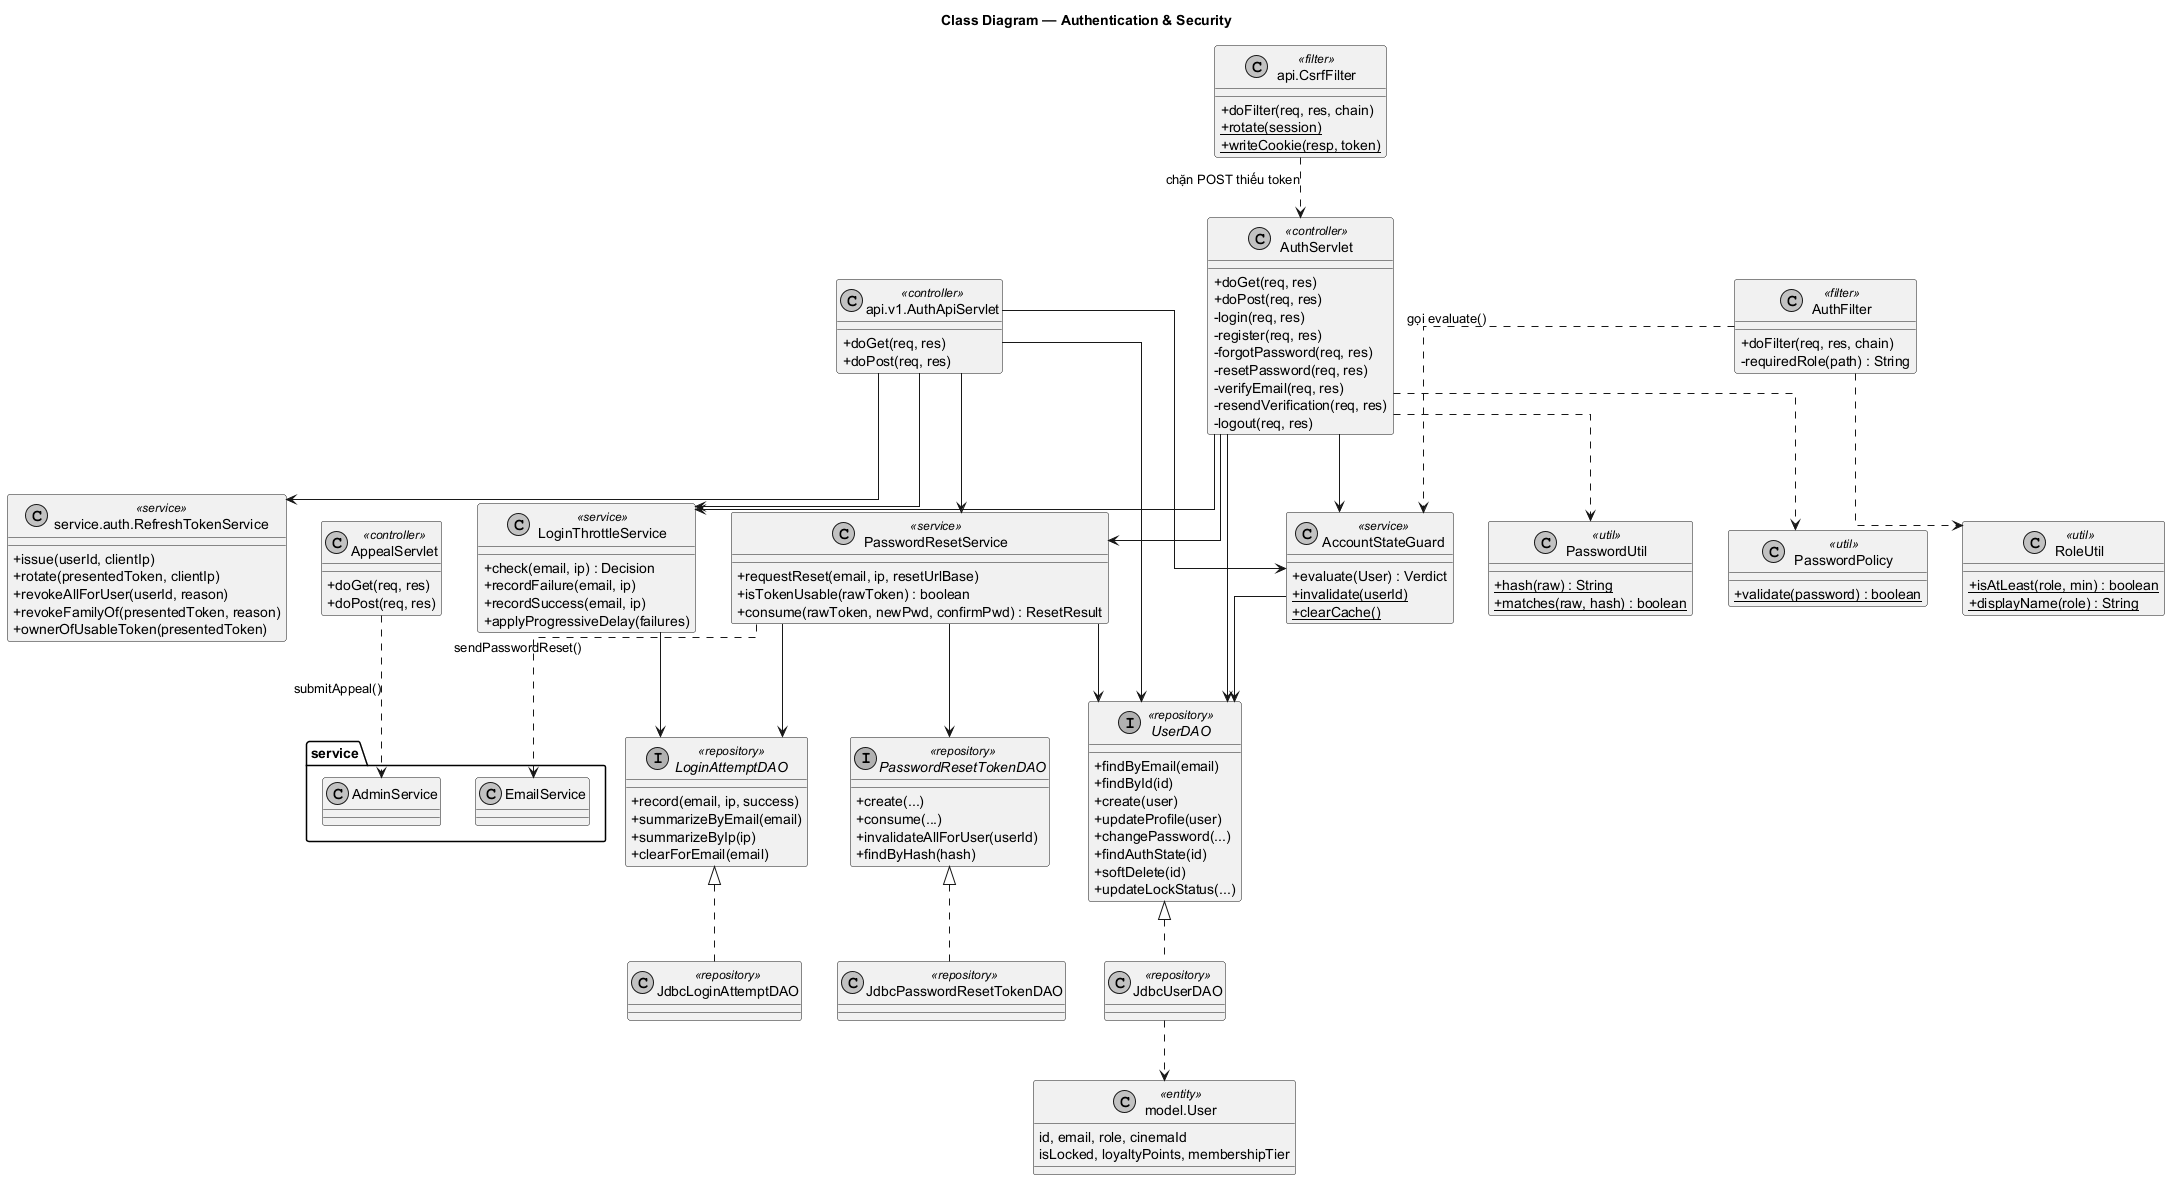

The diagram above was rendered by PlantUML. Its source (embedded in the PNG):
@startuml CLASS_01_AuthSecurity
title Class Diagram — Authentication & Security
skinparam monochrome true
skinparam shadowing false
skinparam defaultFontName SansSerif
skinparam linetype ortho
skinparam classAttributeIconSize 0

class AuthFilter <<filter>> {
  + doFilter(req, res, chain)
  - requiredRole(path) : String
}
class "api.CsrfFilter" as CsrfFilter <<filter>> {
  + doFilter(req, res, chain)
  + {static} rotate(session)
  + {static} writeCookie(resp, token)
}

class AuthServlet <<controller>> {
  + doGet(req, res)
  + doPost(req, res)
  - login(req, res)
  - register(req, res)
  - forgotPassword(req, res)
  - resetPassword(req, res)
  - verifyEmail(req, res)
  - resendVerification(req, res)
  - logout(req, res)
}
class "api.v1.AuthApiServlet" as AuthApiServlet <<controller>> {
  + doGet(req, res)
  + doPost(req, res)
}
class AppealServlet <<controller>> {
  + doGet(req, res)
  + doPost(req, res)
}

class LoginThrottleService <<service>> {
  + check(email, ip) : Decision
  + recordFailure(email, ip)
  + recordSuccess(email, ip)
  + applyProgressiveDelay(failures)
}
class AccountStateGuard <<service>> {
  + evaluate(User) : Verdict
  + {static} invalidate(userId)
  + {static} clearCache()
}
class "service.auth.RefreshTokenService" as RefreshTokenService <<service>> {
  + issue(userId, clientIp)
  + rotate(presentedToken, clientIp)
  + revokeAllForUser(userId, reason)
  + revokeFamilyOf(presentedToken, reason)
  + ownerOfUsableToken(presentedToken)
}
class PasswordResetService <<service>> {
  + requestReset(email, ip, resetUrlBase)
  + isTokenUsable(rawToken) : boolean
  + consume(rawToken, newPwd, confirmPwd) : ResetResult
}

interface UserDAO <<repository>> {
  + findByEmail(email)
  + findById(id)
  + create(user)
  + updateProfile(user)
  + changePassword(...)
  + findAuthState(id)
  + softDelete(id)
  + updateLockStatus(...)
}
class JdbcUserDAO <<repository>> implements UserDAO

interface LoginAttemptDAO <<repository>> {
  + record(email, ip, success)
  + summarizeByEmail(email)
  + summarizeByIp(ip)
  + clearForEmail(email)
}
class JdbcLoginAttemptDAO <<repository>> implements LoginAttemptDAO

interface PasswordResetTokenDAO <<repository>> {
  + create(...)
  + consume(...)
  + invalidateAllForUser(userId)
  + findByHash(hash)
}
class JdbcPasswordResetTokenDAO <<repository>> implements PasswordResetTokenDAO

class PasswordUtil <<util>> {
  + {static} hash(raw) : String
  + {static} matches(raw, hash) : boolean
}
class PasswordPolicy <<util>> {
  + {static} validate(password) : boolean
}
class RoleUtil <<util>> {
  + {static} isAtLeast(role, min) : boolean
  + {static} displayName(role) : String
}
class "model.User" as User <<entity>> {
  id, email, role, cinemaId
  isLocked, loyaltyPoints, membershipTier
}

AuthFilter ..> AccountStateGuard : gọi evaluate()
AuthFilter ..> RoleUtil
CsrfFilter ..> AuthServlet : chặn POST thiếu token
AuthServlet --> LoginThrottleService
AuthServlet --> PasswordResetService
AuthServlet --> AccountStateGuard
AuthServlet --> UserDAO
AuthApiServlet --> LoginThrottleService
AuthApiServlet --> PasswordResetService
AuthApiServlet --> RefreshTokenService
AuthApiServlet --> AccountStateGuard
AuthApiServlet --> UserDAO
AppealServlet ..> "service.AdminService" : submitAppeal()
LoginThrottleService --> LoginAttemptDAO
AccountStateGuard --> UserDAO
PasswordResetService --> UserDAO
PasswordResetService --> PasswordResetTokenDAO
PasswordResetService --> LoginAttemptDAO
PasswordResetService ..> "service.EmailService" : sendPasswordReset()
JdbcUserDAO ..> User
AuthServlet ..> PasswordUtil
AuthServlet ..> PasswordPolicy
@enduml